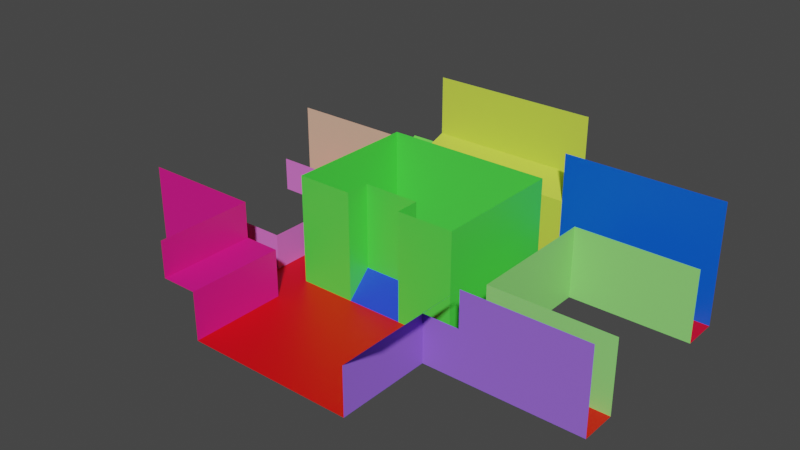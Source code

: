 # Source: original_guide.blend  (saved by Blender 3.5.10; exported with 4.5.12 LTS)
import bpy
from mathutils import Matrix  # noqa: F401  (used for matrix-valued properties, if any)

bpy.ops.wm.read_factory_settings(use_empty=True)
scene = bpy.context.scene
scene.name = 'Scene'

# ---- collections
col_collection = bpy.data.collections.new('Collection'); scene.collection.children.link(col_collection)

# ---- materials (node trees are filled in below, after node groups)
mat_material_001 = bpy.data.materials.new('Material.001')
mat_material_001.use_transparent_shadow = False
mat_street = bpy.data.materials.new('street')
mat_street.use_transparent_shadow = False
mat_b1 = bpy.data.materials.new('b1')
mat_b1.use_transparent_shadow = False
mat_b2 = bpy.data.materials.new('b2')
mat_b2.use_transparent_shadow = False
mat_b3 = bpy.data.materials.new('b3')
mat_b3.use_transparent_shadow = False
mat_b4 = bpy.data.materials.new('b4')
mat_b4.use_transparent_shadow = False
mat_b5 = bpy.data.materials.new('b5')
mat_b5.use_transparent_shadow = False
mat_b6 = bpy.data.materials.new('b6')
mat_b6.use_transparent_shadow = False
mat_b7 = bpy.data.materials.new('b7')
mat_b7.use_transparent_shadow = False
mat_b8 = bpy.data.materials.new('b8')
mat_b8.use_transparent_shadow = False
mat_b9 = bpy.data.materials.new('b9')
mat_b9.use_transparent_shadow = False
mat_stairs = bpy.data.materials.new('stairs')
mat_stairs.use_transparent_shadow = False

# ---- material node trees
mat_material_001.use_nodes = True; mat_material_001.node_tree.nodes.clear()
_N = mat_material_001.node_tree.nodes; _L = mat_material_001.node_tree.links
n0 = _N.new('ShaderNodeBsdfPrincipled'); n0.name = 'Principled BSDF'; n0.location = (10, 300)
n0.distribution = 'GGX'
n0.subsurface_method = 'RANDOM_WALK_SKIN'
n0.inputs[3].default_value = 1.45
n0.inputs[27].default_value = (0.0, 0.0, 0.0, 1.0)
n0.inputs[28].default_value = 1.0
n1 = _N.new('ShaderNodeOutputMaterial'); n1.name = 'Material Output'; n1.location = (300, 300)
_L.new(n0.outputs[0], n1.inputs[0])
n1.is_active_output = True
mat_street.use_nodes = True; mat_street.node_tree.nodes.clear()
_N = mat_street.node_tree.nodes; _L = mat_street.node_tree.links
n0 = _N.new('ShaderNodeBsdfPrincipled'); n0.name = 'Principled BSDF'; n0.location = (10, 300)
n0.distribution = 'GGX'
n0.subsurface_method = 'RANDOM_WALK_SKIN'
n0.inputs[0].default_value = (0.8, 0.0, 0.001947, 1.0)
n0.inputs[3].default_value = 1.45
n0.inputs[27].default_value = (0.0, 0.0, 0.0, 1.0)
n0.inputs[28].default_value = 1.0
n1 = _N.new('ShaderNodeOutputMaterial'); n1.name = 'Material Output'; n1.location = (300, 300)
_L.new(n0.outputs[0], n1.inputs[0])
n1.is_active_output = True
mat_b1.use_nodes = True; mat_b1.node_tree.nodes.clear()
_N = mat_b1.node_tree.nodes; _L = mat_b1.node_tree.links
n0 = _N.new('ShaderNodeBsdfPrincipled'); n0.name = 'Principled BSDF'; n0.location = (10, 300)
n0.distribution = 'GGX'
n0.subsurface_method = 'RANDOM_WALK_SKIN'
n0.inputs[0].default_value = (0.0782, 0.8, 0.0684, 1.0)
n0.inputs[3].default_value = 1.45
n0.inputs[27].default_value = (0.0, 0.0, 0.0, 1.0)
n0.inputs[28].default_value = 1.0
n1 = _N.new('ShaderNodeOutputMaterial'); n1.name = 'Material Output'; n1.location = (300, 300)
_L.new(n0.outputs[0], n1.inputs[0])
n1.is_active_output = True
mat_b2.use_nodes = True; mat_b2.node_tree.nodes.clear()
_N = mat_b2.node_tree.nodes; _L = mat_b2.node_tree.links
n0 = _N.new('ShaderNodeBsdfPrincipled'); n0.name = 'Principled BSDF'; n0.location = (10, 300)
n0.distribution = 'GGX'
n0.subsurface_method = 'RANDOM_WALK_SKIN'
n0.inputs[0].default_value = (0.3173, 0.138, 0.8, 1.0)
n0.inputs[3].default_value = 1.45
n0.inputs[27].default_value = (0.0, 0.0, 0.0, 1.0)
n0.inputs[28].default_value = 1.0
n1 = _N.new('ShaderNodeOutputMaterial'); n1.name = 'Material Output'; n1.location = (300, 300)
_L.new(n0.outputs[0], n1.inputs[0])
n1.is_active_output = True
mat_b3.use_nodes = True; mat_b3.node_tree.nodes.clear()
_N = mat_b3.node_tree.nodes; _L = mat_b3.node_tree.links
n0 = _N.new('ShaderNodeBsdfPrincipled'); n0.name = 'Principled BSDF'; n0.location = (10, 300)
n0.distribution = 'GGX'
n0.subsurface_method = 'RANDOM_WALK_SKIN'
n0.inputs[0].default_value = (0.8, 0.007867, 0.2495, 1.0)
n0.inputs[3].default_value = 1.45
n0.inputs[27].default_value = (0.0, 0.0, 0.0, 1.0)
n0.inputs[28].default_value = 1.0
n1 = _N.new('ShaderNodeOutputMaterial'); n1.name = 'Material Output'; n1.location = (300, 300)
_L.new(n0.outputs[0], n1.inputs[0])
n1.is_active_output = True
mat_b4.use_nodes = True; mat_b4.node_tree.nodes.clear()
_N = mat_b4.node_tree.nodes; _L = mat_b4.node_tree.links
n0 = _N.new('ShaderNodeBsdfPrincipled'); n0.name = 'Principled BSDF'; n0.location = (10, 300)
n0.distribution = 'GGX'
n0.subsurface_method = 'RANDOM_WALK_SKIN'
n0.inputs[0].default_value = (0.8, 0.1843, 0.6988, 1.0)
n0.inputs[3].default_value = 1.45
n0.inputs[27].default_value = (0.0, 0.0, 0.0, 1.0)
n0.inputs[28].default_value = 1.0
n1 = _N.new('ShaderNodeOutputMaterial'); n1.name = 'Material Output'; n1.location = (300, 300)
_L.new(n0.outputs[0], n1.inputs[0])
n1.is_active_output = True
mat_b5.use_nodes = True; mat_b5.node_tree.nodes.clear()
_N = mat_b5.node_tree.nodes; _L = mat_b5.node_tree.links
n0 = _N.new('ShaderNodeBsdfPrincipled'); n0.name = 'Principled BSDF'; n0.location = (10, 300)
n0.distribution = 'GGX'
n0.subsurface_method = 'RANDOM_WALK_SKIN'
n0.inputs[0].default_value = (0.2904, 0.8, 0.1943, 1.0)
n0.inputs[3].default_value = 1.45
n0.inputs[27].default_value = (0.0, 0.0, 0.0, 1.0)
n0.inputs[28].default_value = 1.0
n1 = _N.new('ShaderNodeOutputMaterial'); n1.name = 'Material Output'; n1.location = (300, 300)
_L.new(n0.outputs[0], n1.inputs[0])
n1.is_active_output = True
mat_b6.use_nodes = True; mat_b6.node_tree.nodes.clear()
_N = mat_b6.node_tree.nodes; _L = mat_b6.node_tree.links
n0 = _N.new('ShaderNodeBsdfPrincipled'); n0.name = 'Principled BSDF'; n0.location = (10, 300)
n0.distribution = 'GGX'
n0.subsurface_method = 'RANDOM_WALK_SKIN'
n0.inputs[0].default_value = (0.001309, 0.1078, 0.8, 1.0)
n0.inputs[3].default_value = 1.45
n0.inputs[27].default_value = (0.0, 0.0, 0.0, 1.0)
n0.inputs[28].default_value = 1.0
n1 = _N.new('ShaderNodeOutputMaterial'); n1.name = 'Material Output'; n1.location = (300, 300)
_L.new(n0.outputs[0], n1.inputs[0])
n1.is_active_output = True
mat_b7.use_nodes = True; mat_b7.node_tree.nodes.clear()
_N = mat_b7.node_tree.nodes; _L = mat_b7.node_tree.links
n0 = _N.new('ShaderNodeBsdfPrincipled'); n0.name = 'Principled BSDF'; n0.location = (10, 300)
n0.distribution = 'GGX'
n0.subsurface_method = 'RANDOM_WALK_SKIN'
n0.inputs[0].default_value = (0.657, 0.8, 0.07569, 1.0)
n0.inputs[3].default_value = 1.45
n0.inputs[27].default_value = (0.0, 0.0, 0.0, 1.0)
n0.inputs[28].default_value = 1.0
n1 = _N.new('ShaderNodeOutputMaterial'); n1.name = 'Material Output'; n1.location = (300, 300)
_L.new(n0.outputs[0], n1.inputs[0])
n1.is_active_output = True
mat_b8.use_nodes = True; mat_b8.node_tree.nodes.clear()
_N = mat_b8.node_tree.nodes; _L = mat_b8.node_tree.links
n0 = _N.new('ShaderNodeBsdfPrincipled'); n0.name = 'Principled BSDF'; n0.location = (10, 300)
n0.distribution = 'GGX'
n0.subsurface_method = 'RANDOM_WALK_SKIN'
n0.inputs[0].default_value = (0.1722, 0.8, 0.08638, 1.0)
n0.inputs[3].default_value = 1.45
n0.inputs[27].default_value = (0.0, 0.0, 0.0, 1.0)
n0.inputs[28].default_value = 1.0
n1 = _N.new('ShaderNodeOutputMaterial'); n1.name = 'Material Output'; n1.location = (300, 300)
_L.new(n0.outputs[0], n1.inputs[0])
n1.is_active_output = True
mat_b9.use_nodes = True; mat_b9.node_tree.nodes.clear()
_N = mat_b9.node_tree.nodes; _L = mat_b9.node_tree.links
n0 = _N.new('ShaderNodeBsdfPrincipled'); n0.name = 'Principled BSDF'; n0.location = (10, 300)
n0.distribution = 'GGX'
n0.subsurface_method = 'RANDOM_WALK_SKIN'
n0.inputs[0].default_value = (0.8, 0.4853, 0.3413, 1.0)
n0.inputs[3].default_value = 1.45
n0.inputs[27].default_value = (0.0, 0.0, 0.0, 1.0)
n0.inputs[28].default_value = 1.0
n1 = _N.new('ShaderNodeOutputMaterial'); n1.name = 'Material Output'; n1.location = (300, 300)
_L.new(n0.outputs[0], n1.inputs[0])
n1.is_active_output = True
mat_stairs.use_nodes = True; mat_stairs.node_tree.nodes.clear()
_N = mat_stairs.node_tree.nodes; _L = mat_stairs.node_tree.links
n0 = _N.new('ShaderNodeBsdfPrincipled'); n0.name = 'Principled BSDF'; n0.location = (10, 300)
n0.distribution = 'GGX'
n0.subsurface_method = 'RANDOM_WALK_SKIN'
n0.inputs[0].default_value = (0.01463, 0.05676, 0.8, 1.0)
n0.inputs[3].default_value = 1.45
n0.inputs[27].default_value = (0.0, 0.0, 0.0, 1.0)
n0.inputs[28].default_value = 1.0
n1 = _N.new('ShaderNodeOutputMaterial'); n1.name = 'Material Output'; n1.location = (300, 300)
_L.new(n0.outputs[0], n1.inputs[0])
n1.is_active_output = True

# ---- world
world_world = bpy.data.worlds.new('World'); scene.world = world_world
world_world.use_nodes = True; world_world.node_tree.nodes.clear()
_N = world_world.node_tree.nodes; _L = world_world.node_tree.links
n0 = _N.new('ShaderNodeOutputWorld'); n0.name = 'World Output'; n0.location = (300, 300)
n1 = _N.new('ShaderNodeBackground'); n1.name = 'Background'; n1.location = (10, 300)
n1.inputs[0].default_value = (0.05088, 0.05088, 0.05088, 1.0)
_L.new(n1.outputs[0], n0.inputs[0])
n0.is_active_output = True
world_world.color = (0.05088, 0.05088, 0.05088)
world_world.use_sun_shadow = False
world_world.sun_shadow_jitter_overblur = 0.0

# ---- meshes
me_plane = bpy.data.meshes.new('Plane')
me_plane.from_pydata([(-7.0, -5.0, 0.0), (7.0, -5.0, 0.0), (-7.0, 3.0, 0.0), (7.0, 3.0, 0.0), (-7.0, 6.0, 0.0), (7.0, 6.0, 0.0), (10.0, 3.0, 0.0), (10.0, 6.0, 0.0), (-10.0, 3.0, 0.0), (-10.0, 6.0, 0.0), (-20.0, 3.0, 0.0), (-20.0, 6.0, 0.0), (20.0, 3.0, 0.0), (20.0, 6.0, 0.0), (7.0, 17.0, 0.0), (10.0, 17.0, 0.0), (7.0, 20.0, 0.0), (10.0, 20.0, 0.0), (-7.0, 17.0, 0.0), (-10.0, 17.0, 0.0), (-7.0, 20.0, 0.0), (-10.0, 20.0, 0.0), (-20.0, 17.0, 0.0), (-20.0, 20.0, 0.0), (20.0, 17.0, 0.0), (20.0, 20.0, 0.0), (-7.0, 6.0, 3.0), (7.0, 6.0, 3.0), (7.0, 17.0, 3.0), (-7.0, 17.0, 3.0), (-7.0, 6.0, 6.0), (7.0, 6.0, 6.0), (7.0, 17.0, 6.0), (-7.0, 17.0, 6.0), (-7.0, 6.0, 9.0), (7.0, 6.0, 9.0), (7.0, 17.0, 9.0), (-7.0, 17.0, 9.0), (-10.0, 6.0, 3.0), (-20.0, 6.0, 3.0), (-10.0, 17.0, 3.0), (-20.0, 17.0, 3.0), (-7.0, -5.0, 4.0), (-7.0, 3.0, 4.0), (-10.0, 3.0, 4.0), (-10.0, 3.0, 7.0), (-20.0, 3.0, 7.0), (7.0, -5.0, 4.0), (7.0, 3.0, 4.0), (10.0, 3.0, 4.0), (10.0, 3.0, 7.0), (20.0, 3.0, 7.0), (10.0, 6.0, 6.0), (20.0, 6.0, 6.0), (10.0, 17.0, 6.0), (20.0, 17.0, 6.0), (7.0, 20.0, 10.0), (10.0, 20.0, 10.0), (20.0, 20.0, 10.0), (7.0, 20.0, 6.0), (-7.0, 20.0, 6.0), (7.0, 23.0, 7.0), (-7.0, 23.0, 7.0), (7.0, 23.0, 12.0), (-7.0, 23.0, 12.0), (-10.0, 20.0, 7.0), (-20.0, 20.0, 7.0), (-7.0, 20.0, 4.0), (-10.0, 20.0, 4.0), (-7.0, 23.0, 6.0), (-10.0, 23.0, 6.0), (10.0, -5.0, 7.0), (10.0, 3.0, 7.0), (-10.0, -5.0, 4.0), (-10.0, 3.0, 4.0), (-10.0, -5.0, 7.0), (-10.0, 3.0, 7.0), (-2.333, -5.0, 0.0), (2.333, -5.0, 0.0), (2.333, 3.0, 0.0), (-2.333, 3.0, 0.0), (2.333, 6.0, 0.0), (-2.333, 6.0, 0.0), (2.333, 6.0, 3.0), (-2.333, 6.0, 3.0), (2.333, 6.0, 6.0), (-2.333, 6.0, 6.0), (2.333, 6.0, 9.0), (-2.333, 6.0, 9.0), (2.333, 8.0, 2.0), (-2.333, 8.0, 2.0), (2.333, 8.0, 3.0), (-2.333, 8.0, 3.0), (2.333, 8.0, 6.0), (-2.333, 8.0, 6.0), (2.333, 8.0, 9.0), (-2.333, 8.0, 9.0)], [], [(78, 1, 3, 79), (79, 3, 5, 81), (5, 3, 6, 7), (2, 4, 9, 8), (8, 9, 11, 10), (7, 6, 12, 13), (5, 7, 15, 14), (14, 15, 17, 16), (9, 4, 18, 19), (19, 18, 20, 21), (16, 20, 18, 14), (19, 21, 23, 22), (17, 15, 24, 25), (81, 5, 27, 83), (18, 4, 26, 29), (5, 14, 28, 27), (14, 18, 29, 28), (29, 26, 30, 33), (83, 27, 31, 85), (28, 29, 33, 32), (27, 28, 32, 31), (32, 33, 37, 36), (31, 32, 36, 35), (33, 30, 34, 37), (85, 31, 35, 87), (19, 22, 41, 40), (9, 19, 40, 38), (11, 9, 38, 39), (2, 8, 44, 43), (0, 2, 43, 42), (8, 10, 46, 45), (6, 3, 48, 49), (3, 1, 47, 48), (12, 6, 50, 51), (24, 15, 54, 55), (15, 7, 52, 54), (7, 13, 53, 52), (17, 25, 58, 57), (16, 17, 57, 56), (20, 16, 59, 60), (60, 59, 61, 62), (62, 61, 63, 64), (23, 21, 65, 66), (21, 20, 67, 68), (68, 67, 69, 70), (48, 47, 71, 72), (42, 43, 74, 73), (73, 74, 76, 75), (30, 86, 88, 34), (85, 87, 95, 93), (26, 84, 86, 30), (83, 85, 93, 91), (4, 82, 84, 26), (81, 83, 91, 89), (2, 80, 82, 4), (80, 79, 81, 82), (0, 77, 80, 2), (77, 78, 79, 80), (94, 93, 95, 96), (92, 91, 93, 94), (90, 89, 91, 92), (84, 82, 90, 92), (82, 81, 89, 90), (86, 84, 92, 94), (88, 86, 94, 96)])
me_plane.polygons.foreach_set('material_index', [1, 1, 1, 1, 1, 1, 1, 1, 1, 1, 1, 1, 1, 2, 2, 2, 2, 2, 2, 2, 2, 2, 2, 2, 2, 5, 5, 5, 4, 4, 4, 3, 3, 3, 6, 6, 6, 7, 7, 8, 8, 8, 10, 9, 9, 3, 4, 4, 2, 2, 2, 2, 2, 2, 1, 1, 1, 1, 2, 2, 2, 2, 11, 2, 2])
_uv = me_plane.uv_layers.new(name='UVMap')
_uv.uv.foreach_set('vector', [0.6667, 0.0, 1.0, 0.0, 1.0, 1.0, 0.6667, 1.0, 0.6667, 1.0, 1.0, 1.0, 1.0, 1.0, 0.6667, 1.0, 1.0, 1.0, 1.0, 1.0, 1.0, 1.0, 1.0, 1.0, 0.0, 1.0, 0.0, 1.0, 0.0, 1.0, 0.0, 1.0, 0.0, 1.0, 0.0, 1.0, 0.0, 1.0, 0.0, 1.0, 1.0, 1.0, 1.0, 1.0, 1.0, 1.0, 1.0, 1.0, 1.0, 1.0, 1.0, 1.0, 1.0, 1.0, 1.0, 1.0, 1.0, 1.0, 1.0, 1.0, 1.0, 1.0, 1.0, 1.0, 0.0, 1.0, 0.0, 1.0, 0.0, 1.0, 0.0, 1.0, 0.0, 1.0, 0.0, 1.0, 0.0, 1.0, 0.0, 1.0, 1.0, 1.0, 0.0, 1.0, 0.0, 1.0, 1.0, 1.0, 0.0, 1.0, 0.0, 1.0, 0.0, 1.0, 0.0, 1.0, 1.0, 1.0, 1.0, 1.0, 1.0, 1.0, 1.0, 1.0, 0.6667, 1.0, 1.0, 1.0, 1.0, 1.0, 0.6667, 1.0, 0.0, 1.0, 0.0, 1.0, 0.0, 1.0, 0.0, 1.0, 1.0, 1.0, 1.0, 1.0, 1.0, 1.0, 1.0, 1.0, 1.0, 1.0, 0.0, 1.0, 0.0, 1.0, 1.0, 1.0, 0.0, 1.0, 0.0, 1.0, 0.0, 1.0, 0.0, 1.0, 0.6667, 1.0, 1.0, 1.0, 1.0, 1.0, 0.6667, 1.0, 1.0, 1.0, 0.0, 1.0, 0.0, 1.0, 1.0, 1.0, 1.0, 1.0, 1.0, 1.0, 1.0, 1.0, 1.0, 1.0, 1.0, 1.0, 0.0, 1.0, 0.0, 1.0, 1.0, 1.0, 1.0, 1.0, 1.0, 1.0, 1.0, 1.0, 1.0, 1.0, 0.0, 1.0, 0.0, 1.0, 0.0, 1.0, 0.0, 1.0, 0.6667, 1.0, 1.0, 1.0, 1.0, 1.0, 0.6667, 1.0, 0.0, 1.0, 0.0, 1.0, 0.0, 1.0, 0.0, 1.0, 0.0, 1.0, 0.0, 1.0, 0.0, 1.0, 0.0, 1.0, 0.0, 1.0, 0.0, 1.0, 0.0, 1.0, 0.0, 1.0, 0.0, 1.0, 0.0, 1.0, 0.0, 1.0, 0.0, 1.0, 0.0, 0.0, 0.0, 1.0, 0.0, 1.0, 0.0, 0.0, 0.0, 1.0, 0.0, 1.0, 0.0, 1.0, 0.0, 1.0, 1.0, 1.0, 1.0, 1.0, 1.0, 1.0, 1.0, 1.0, 1.0, 1.0, 1.0, 0.0, 1.0, 0.0, 1.0, 1.0, 1.0, 1.0, 1.0, 1.0, 1.0, 1.0, 1.0, 1.0, 1.0, 1.0, 1.0, 1.0, 1.0, 1.0, 1.0, 1.0, 1.0, 1.0, 1.0, 1.0, 1.0, 1.0, 1.0, 1.0, 1.0, 1.0, 1.0, 1.0, 1.0, 1.0, 1.0, 1.0, 1.0, 1.0, 1.0, 1.0, 1.0, 1.0, 1.0, 1.0, 1.0, 1.0, 1.0, 1.0, 1.0, 1.0, 1.0, 1.0, 0.0, 1.0, 1.0, 1.0, 1.0, 1.0, 0.0, 1.0, 0.0, 1.0, 1.0, 1.0, 1.0, 1.0, 0.0, 1.0, 0.0, 1.0, 1.0, 1.0, 1.0, 1.0, 0.0, 1.0, 0.0, 1.0, 0.0, 1.0, 0.0, 1.0, 0.0, 1.0, 0.0, 1.0, 0.0, 1.0, 0.0, 1.0, 0.0, 1.0, 0.0, 1.0, 0.0, 1.0, 0.0, 1.0, 0.0, 1.0, 1.0, 1.0, 1.0, 0.0, 1.0, 0.0, 1.0, 1.0, 0.0, 0.0, 0.0, 1.0, 0.0, 1.0, 0.0, 0.0, 0.0, 0.0, 0.0, 1.0, 0.0, 1.0, 0.0, 0.0, 0.0, 1.0, 0.3333, 1.0, 0.3333, 1.0, 0.0, 1.0, 0.6667, 1.0, 0.6667, 1.0, 0.6667, 1.0, 0.6667, 1.0, 0.0, 1.0, 0.3333, 1.0, 0.3333, 1.0, 0.0, 1.0, 0.6667, 1.0, 0.6667, 1.0, 0.6667, 1.0, 0.6667, 1.0, 0.0, 1.0, 0.3333, 1.0, 0.3333, 1.0, 0.0, 1.0, 0.6667, 1.0, 0.6667, 1.0, 0.6667, 1.0, 0.6667, 1.0, 0.0, 1.0, 0.3333, 1.0, 0.3333, 1.0, 0.0, 1.0, 0.3333, 1.0, 0.6667, 1.0, 0.6667, 1.0, 0.3333, 1.0, 0.0, 0.0, 0.3333, 0.0, 0.3333, 1.0, 0.0, 1.0, 0.3333, 0.0, 0.6667, 0.0, 0.6667, 1.0, 0.3333, 1.0, 0.3333, 1.0, 0.6667, 1.0, 0.6667, 1.0, 0.3333, 1.0, 0.3333, 1.0, 0.6667, 1.0, 0.6667, 1.0, 0.3333, 1.0, 0.3333, 1.0, 0.6667, 1.0, 0.6667, 1.0, 0.3333, 1.0, 0.3333, 1.0, 0.3333, 1.0, 0.3333, 1.0, 0.3333, 1.0, 0.3333, 1.0, 0.6667, 1.0, 0.6667, 1.0, 0.3333, 1.0, 0.3333, 1.0, 0.3333, 1.0, 0.3333, 1.0, 0.3333, 1.0, 0.3333, 1.0, 0.3333, 1.0, 0.3333, 1.0, 0.3333, 1.0])
me_plane.materials.append(mat_material_001)
me_plane.materials.append(mat_street)
me_plane.materials.append(mat_b1)
me_plane.materials.append(mat_b2)
me_plane.materials.append(mat_b3)
me_plane.materials.append(mat_b4)
me_plane.materials.append(mat_b5)
me_plane.materials.append(mat_b6)
me_plane.materials.append(mat_b7)
me_plane.materials.append(mat_b8)
me_plane.materials.append(mat_b9)
me_plane.materials.append(mat_stairs)
me_plane.update()

# ---- objects
ob_plane = bpy.data.objects.new('Plane', me_plane)

# ---- transforms, parenting, visibility, modifiers, constraints
ob_plane.location = (0.0, 0.0, 0.0)

# ---- collection membership
col_collection.objects.link(ob_plane)

# ---- scene / render settings (as saved in the file)
scene.frame_start = 1; scene.frame_end = 250; scene.frame_set(1)
scene.render.engine = 'BLENDER_EEVEE_NEXT'
scene.cycles.sampling_pattern = 'TABULATED_SOBOL'
scene.view_settings.view_transform = 'Filmic'
bpy.context.view_layer.update()

# ---- added for rendering (the .blend has no active camera and no usable light): camera, sun
cam_auto = bpy.data.cameras.new('AutoCamera')
cam_auto.lens = 50.0
cam_auto.sensor_width = 36.0
cam_auto.clip_end = 1000.0
ob_auto_camera = bpy.data.objects.new('AutoCamera', cam_auto)
scene.collection.objects.link(ob_auto_camera)
ob_auto_camera.location = (46.5196, -46.8235, 43.2157)
ob_auto_camera.rotation_euler = (1.09748, -7.21219e-08, 0.694738)
scene.camera = ob_auto_camera
light_auto_sun = bpy.data.lights.new('AutoSun', 'SUN')
light_auto_sun.energy = 3.0
light_auto_sun.angle = 0.0523599
ob_auto_sun = bpy.data.objects.new('AutoSun', light_auto_sun)
scene.collection.objects.link(ob_auto_sun)
ob_auto_sun.rotation_euler = (0.872665, 0.174533, 0.523599)
bpy.context.view_layer.update()
